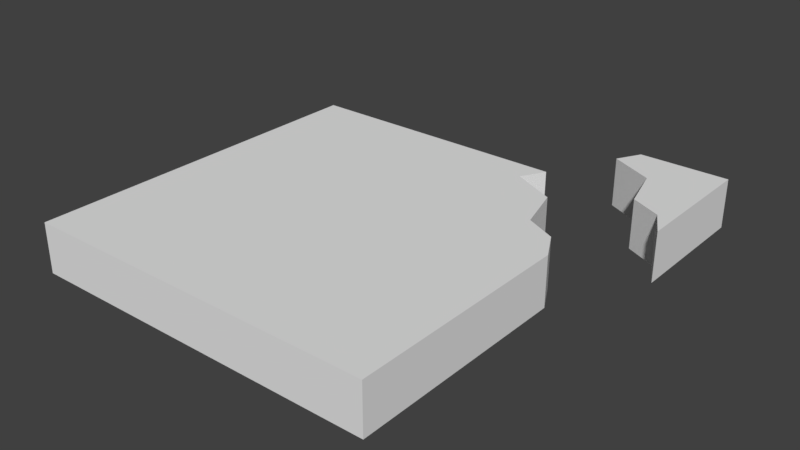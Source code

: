 # Source: StoneStep1.blend  (saved by Blender 2.79.0; exported with 4.5.12 LTS)
import bpy
from mathutils import Matrix  # noqa: F401  (used for matrix-valued properties, if any)

bpy.ops.wm.read_factory_settings(use_empty=True)
scene = bpy.context.scene
scene.name = 'Scene'

# ---- collections
col_collection_1 = bpy.data.collections.new('Collection 1'); scene.collection.children.link(col_collection_1)

# ---- materials (node trees are filled in below, after node groups)
mat_material = bpy.data.materials.new('Material')
mat_material.alpha_threshold = 0.0
mat_material.use_transparent_shadow = False
mat_material.roughness = 0.5
mat_material.line_color = (0.0, 0.0, 0.0, 1.0)

# ---- material node trees

# ---- world
world_world = bpy.data.worlds.new('World'); scene.world = world_world
world_world.color = (0.05088, 0.05088, 0.05088)
world_world.use_sun_shadow = False
world_world.sun_shadow_jitter_overblur = 0.0
world_world.cycles.sampling_method = 'MANUAL'

# ---- meshes
me_cube = bpy.data.meshes.new('Cube')
me_cube.from_pydata([(1.0, -1.0, 0.2789), (-1.0, -1.0, 0.2789), (-1.0, 1.0, 0.2789), (1.0, -4.768e-07, 0.2789), (1.0, 0.25, 0.2789), (2.384e-07, 1.0, 0.2789), (0.5, 1.0, 0.2789), (0.9155, 0.4053, 0.2789), (0.7455, 0.487, 0.2789), (0.6724, 0.7481, 0.2789), (0.4273, 0.8667, 0.2789), (1.0, 0.2491, 0.003664), (1.0, -1.0, 0.003664), (-1.0, -1.0, 0.003664), (-1.0, 1.0, 0.003664), (1.0, -4.768e-07, 0.003664), (1.0, 0.25, 0.003664), (2.384e-07, 1.0, 0.003664), (0.5, 1.0, 0.003664), (0.9155, 0.4053, 0.003664), (0.7455, 0.487, 0.003664), (0.6724, 0.7481, 0.003664), (0.4273, 0.8667, 0.003664), (1.265, 1.519, 0.2776), (1.265, 1.019, 0.2776), (1.265, 0.769, 0.2776), (0.7649, 1.519, 0.2776), (1.18, 0.9243, 0.2776), (1.01, 1.006, 0.2776), (0.9374, 1.267, 0.2776), (0.6922, 1.386, 0.2776), (1.265, 0.7681, 0.002327), (1.265, 1.519, 0.002327), (1.265, 1.019, 0.002327), (1.265, 0.769, 0.002327), (0.7649, 1.519, 0.002327), (1.18, 0.9243, 0.002327), (1.01, 1.006, 0.002327), (0.9374, 1.267, 0.002327), (0.6922, 1.386, 0.002327)], [], [(8, 7, 20), (20, 7, 19), (7, 4, 19), (12, 0, 1, 13), (13, 1, 2, 14), (4, 16, 19), (16, 15, 12, 13, 14, 17, 18, 22, 21, 20, 19), (4, 7, 8, 9, 10, 6, 5, 2, 1, 0, 3), (11, 4, 3, 0, 12, 15), (14, 2, 6, 18), (32, 33, 34, 36, 37, 38, 39, 35), (23, 26, 30, 29, 28, 27, 25, 24), (32, 23, 24, 25, 31, 34, 33), (26, 23, 32, 35), (21, 8, 20), (21, 9, 8), (9, 21, 22), (22, 10, 9), (18, 10, 22), (10, 18, 6), (35, 39, 26), (26, 39, 30), (39, 38, 30), (30, 38, 29), (38, 37, 29), (29, 37, 28), (37, 36, 28), (28, 36, 27), (36, 34, 27), (27, 34, 25)])
me_cube.materials.append(mat_material)
me_cube.use_remesh_preserve_volume = False
me_cube.use_remesh_preserve_attributes = False
me_cube.use_mirror_vertex_groups = False
me_cube.update()

# ---- objects
ob_cube = bpy.data.objects.new('Cube', me_cube)

# ---- transforms, parenting, visibility, modifiers, constraints
ob_cube.location = (0.0, 0.0, 0.0)
ob_cube.lock_rotations_4d = False
ob_cube.empty_display_type = 'ARROWS'
ob_cube.lineart.crease_threshold = 0.0

# ---- collection membership
col_collection_1.objects.link(ob_cube)

# ---- scene / render settings (as saved in the file)
scene.frame_start = 1; scene.frame_end = 250; scene.frame_set(1)
scene.render.engine = 'BLENDER_EEVEE_NEXT'
scene.render.resolution_percentage = 50
scene.render.dither_intensity = 0.0
scene.cycles.use_denoising = False
scene.cycles.samples = 128
scene.cycles.sampling_pattern = 'TABULATED_SOBOL'
scene.cycles.use_adaptive_sampling = False
scene.cycles.use_light_tree = False
scene.cycles.blur_glossy = 0.0
scene.cycles.sample_clamp_indirect = 0.0
scene.view_settings.view_transform = 'Standard'
bpy.context.view_layer.update()

# ---- added for rendering (the .blend has no active camera and no usable light): camera, sun
cam_auto = bpy.data.cameras.new('AutoCamera')
cam_auto.lens = 50.0
cam_auto.sensor_width = 36.0
cam_auto.clip_end = 1000.0
ob_auto_camera = bpy.data.objects.new('AutoCamera', cam_auto)
scene.collection.objects.link(ob_auto_camera)
ob_auto_camera.location = (3.27708, -3.51406, 2.65633)
ob_auto_camera.rotation_euler = (1.09748, -7.21219e-08, 0.694738)
scene.camera = ob_auto_camera
light_auto_sun = bpy.data.lights.new('AutoSun', 'SUN')
light_auto_sun.energy = 3.0
light_auto_sun.angle = 0.0523599
ob_auto_sun = bpy.data.objects.new('AutoSun', light_auto_sun)
scene.collection.objects.link(ob_auto_sun)
ob_auto_sun.rotation_euler = (0.872665, 0.174533, 0.523599)
bpy.context.view_layer.update()
